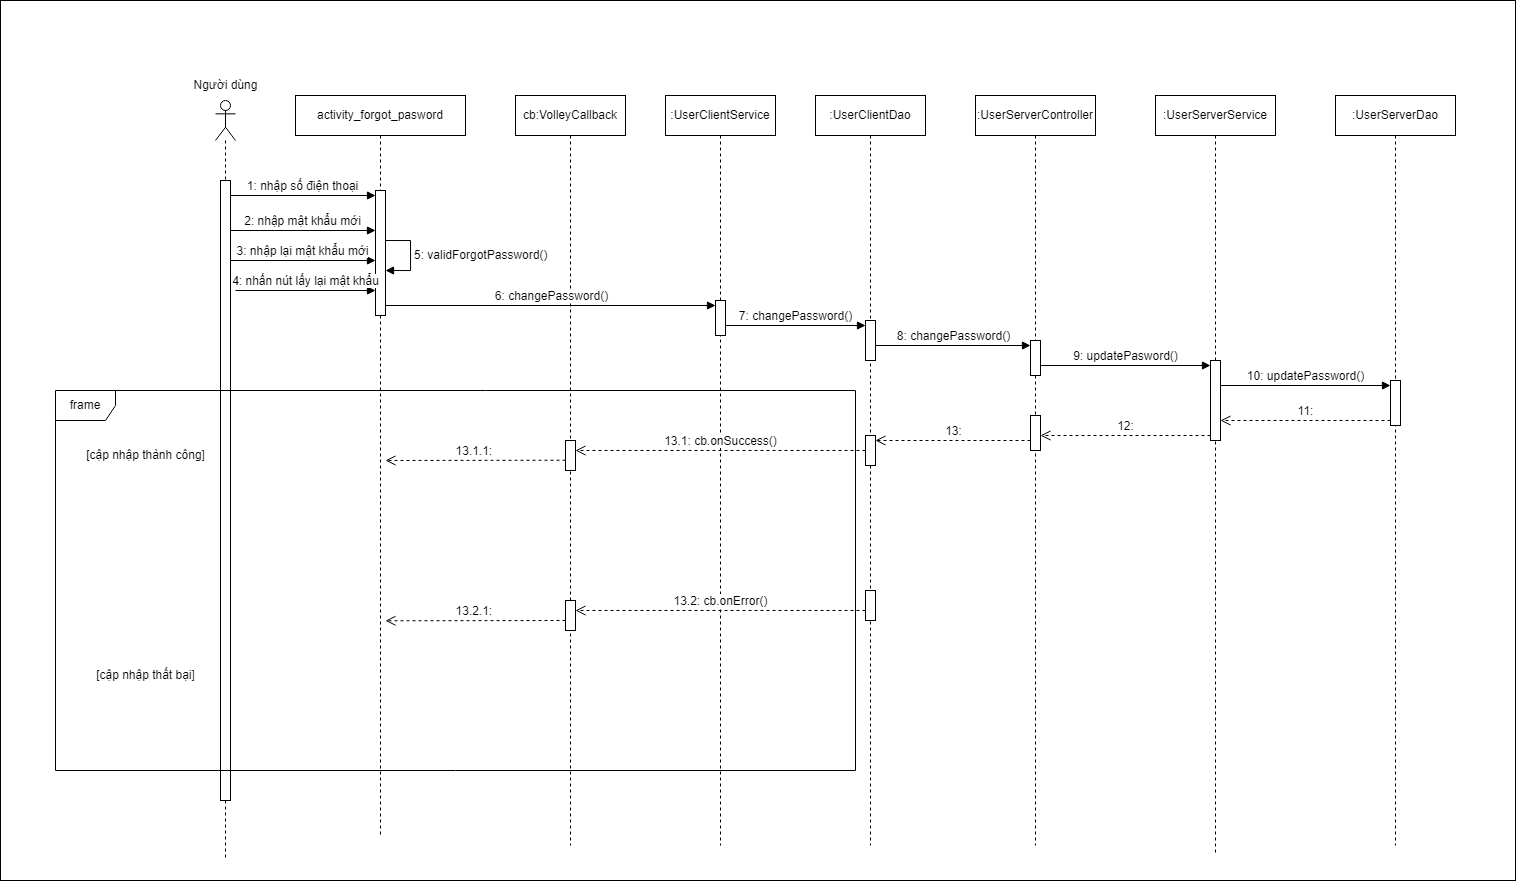

The diagram above was exported from draw.io. Its source (the exported page's mxGraphModel, read from the mxfile embedded in the PNG):
<mxGraphModel dx="2700" dy="497" grid="1" gridSize="10" guides="1" tooltips="1" connect="1" arrows="1" fold="1" page="1" pageScale="1" pageWidth="850" pageHeight="1100" math="0" shadow="0">
  <root>
    <mxCell id="0" />
    <mxCell id="1" parent="0" />
    <mxCell id="ZLO4HEMYCOltm0frcuG5-1" value="" style="rounded=0;whiteSpace=wrap;html=1;" parent="1" vertex="1">
      <mxGeometry x="-925" y="100" width="1515" height="880" as="geometry" />
    </mxCell>
    <mxCell id="ZLO4HEMYCOltm0frcuG5-2" value="" style="shape=umlLifeline;perimeter=lifelinePerimeter;whiteSpace=wrap;html=1;container=1;dropTarget=0;collapsible=0;recursiveResize=0;outlineConnect=0;portConstraint=eastwest;newEdgeStyle={&quot;curved&quot;:0,&quot;rounded&quot;:0};participant=umlActor;" parent="1" vertex="1">
      <mxGeometry x="-710" y="200" width="20" height="760" as="geometry" />
    </mxCell>
    <mxCell id="ZLO4HEMYCOltm0frcuG5-4" value="" style="html=1;points=[[0,0,0,0,5],[0,1,0,0,-5],[1,0,0,0,5],[1,1,0,0,-5]];perimeter=orthogonalPerimeter;outlineConnect=0;targetShapes=umlLifeline;portConstraint=eastwest;newEdgeStyle={&quot;curved&quot;:0,&quot;rounded&quot;:0};" parent="ZLO4HEMYCOltm0frcuG5-2" vertex="1">
      <mxGeometry x="5" y="80" width="10" height="620" as="geometry" />
    </mxCell>
    <mxCell id="ZLO4HEMYCOltm0frcuG5-3" value="Người dùng" style="text;html=1;align=center;verticalAlign=middle;resizable=0;points=[];autosize=1;strokeColor=none;fillColor=none;" parent="1" vertex="1">
      <mxGeometry x="-745" y="170" width="90" height="30" as="geometry" />
    </mxCell>
    <mxCell id="ZLO4HEMYCOltm0frcuG5-5" value="activity_forgot_pasword" style="shape=umlLifeline;perimeter=lifelinePerimeter;whiteSpace=wrap;html=1;container=1;dropTarget=0;collapsible=0;recursiveResize=0;outlineConnect=0;portConstraint=eastwest;newEdgeStyle={&quot;curved&quot;:0,&quot;rounded&quot;:0};" parent="1" vertex="1">
      <mxGeometry x="-630" y="195" width="170" height="740" as="geometry" />
    </mxCell>
    <mxCell id="ZLO4HEMYCOltm0frcuG5-16" value="" style="html=1;points=[[0,0,0,0,5],[0,1,0,0,-5],[1,0,0,0,5],[1,1,0,0,-5]];perimeter=orthogonalPerimeter;outlineConnect=0;targetShapes=umlLifeline;portConstraint=eastwest;newEdgeStyle={&quot;curved&quot;:0,&quot;rounded&quot;:0};" parent="ZLO4HEMYCOltm0frcuG5-5" vertex="1">
      <mxGeometry x="80" y="95" width="10" height="125" as="geometry" />
    </mxCell>
    <mxCell id="ZLO4HEMYCOltm0frcuG5-22" value="5: validForgotPassword()" style="html=1;align=left;spacingLeft=2;endArrow=block;rounded=0;edgeStyle=orthogonalEdgeStyle;curved=0;rounded=0;" parent="ZLO4HEMYCOltm0frcuG5-5" edge="1">
      <mxGeometry x="-0.0005" relative="1" as="geometry">
        <mxPoint x="90" y="145" as="sourcePoint" />
        <Array as="points">
          <mxPoint x="115" y="175" />
        </Array>
        <mxPoint x="90" y="175.02127659574467" as="targetPoint" />
        <mxPoint as="offset" />
      </mxGeometry>
    </mxCell>
    <mxCell id="ZLO4HEMYCOltm0frcuG5-6" value=":UserClientService" style="shape=umlLifeline;perimeter=lifelinePerimeter;whiteSpace=wrap;html=1;container=1;dropTarget=0;collapsible=0;recursiveResize=0;outlineConnect=0;portConstraint=eastwest;newEdgeStyle={&quot;curved&quot;:0,&quot;rounded&quot;:0};" parent="1" vertex="1">
      <mxGeometry x="-260" y="195" width="110" height="750" as="geometry" />
    </mxCell>
    <mxCell id="ZLO4HEMYCOltm0frcuG5-24" value="" style="html=1;points=[[0,0,0,0,5],[0,1,0,0,-5],[1,0,0,0,5],[1,1,0,0,-5]];perimeter=orthogonalPerimeter;outlineConnect=0;targetShapes=umlLifeline;portConstraint=eastwest;newEdgeStyle={&quot;curved&quot;:0,&quot;rounded&quot;:0};" parent="ZLO4HEMYCOltm0frcuG5-6" vertex="1">
      <mxGeometry x="50" y="205" width="10" height="35" as="geometry" />
    </mxCell>
    <mxCell id="ZLO4HEMYCOltm0frcuG5-8" value=":UserClientDao" style="shape=umlLifeline;perimeter=lifelinePerimeter;whiteSpace=wrap;html=1;container=1;dropTarget=0;collapsible=0;recursiveResize=0;outlineConnect=0;portConstraint=eastwest;newEdgeStyle={&quot;curved&quot;:0,&quot;rounded&quot;:0};" parent="1" vertex="1">
      <mxGeometry x="-110" y="195" width="110" height="750" as="geometry" />
    </mxCell>
    <mxCell id="ZLO4HEMYCOltm0frcuG5-42" value="" style="html=1;points=[[0,0,0,0,5],[0,1,0,0,-5],[1,0,0,0,5],[1,1,0,0,-5]];perimeter=orthogonalPerimeter;outlineConnect=0;targetShapes=umlLifeline;portConstraint=eastwest;newEdgeStyle={&quot;curved&quot;:0,&quot;rounded&quot;:0};" parent="ZLO4HEMYCOltm0frcuG5-8" vertex="1">
      <mxGeometry x="50" y="340" width="10" height="30" as="geometry" />
    </mxCell>
    <mxCell id="ZLO4HEMYCOltm0frcuG5-52" value="" style="html=1;points=[[0,0,0,0,5],[0,1,0,0,-5],[1,0,0,0,5],[1,1,0,0,-5]];perimeter=orthogonalPerimeter;outlineConnect=0;targetShapes=umlLifeline;portConstraint=eastwest;newEdgeStyle={&quot;curved&quot;:0,&quot;rounded&quot;:0};" parent="ZLO4HEMYCOltm0frcuG5-8" vertex="1">
      <mxGeometry x="50" y="495" width="10" height="30" as="geometry" />
    </mxCell>
    <mxCell id="ZLO4HEMYCOltm0frcuG5-9" value=":UserServerController" style="shape=umlLifeline;perimeter=lifelinePerimeter;whiteSpace=wrap;html=1;container=1;dropTarget=0;collapsible=0;recursiveResize=0;outlineConnect=0;portConstraint=eastwest;newEdgeStyle={&quot;curved&quot;:0,&quot;rounded&quot;:0};size=40;" parent="1" vertex="1">
      <mxGeometry x="50" y="195" width="120" height="750" as="geometry" />
    </mxCell>
    <mxCell id="ZLO4HEMYCOltm0frcuG5-30" value="" style="html=1;points=[[0,0,0,0,5],[0,1,0,0,-5],[1,0,0,0,5],[1,1,0,0,-5]];perimeter=orthogonalPerimeter;outlineConnect=0;targetShapes=umlLifeline;portConstraint=eastwest;newEdgeStyle={&quot;curved&quot;:0,&quot;rounded&quot;:0};" parent="ZLO4HEMYCOltm0frcuG5-9" vertex="1">
      <mxGeometry x="55" y="245" width="10" height="35" as="geometry" />
    </mxCell>
    <mxCell id="ZLO4HEMYCOltm0frcuG5-41" value="" style="html=1;points=[[0,0,0,0,5],[0,1,0,0,-5],[1,0,0,0,5],[1,1,0,0,-5]];perimeter=orthogonalPerimeter;outlineConnect=0;targetShapes=umlLifeline;portConstraint=eastwest;newEdgeStyle={&quot;curved&quot;:0,&quot;rounded&quot;:0};" parent="ZLO4HEMYCOltm0frcuG5-9" vertex="1">
      <mxGeometry x="55" y="320" width="10" height="35" as="geometry" />
    </mxCell>
    <mxCell id="ZLO4HEMYCOltm0frcuG5-10" value=":UserServerService" style="shape=umlLifeline;perimeter=lifelinePerimeter;whiteSpace=wrap;html=1;container=1;dropTarget=0;collapsible=0;recursiveResize=0;outlineConnect=0;portConstraint=eastwest;newEdgeStyle={&quot;curved&quot;:0,&quot;rounded&quot;:0};" parent="1" vertex="1">
      <mxGeometry x="230" y="195" width="120" height="760" as="geometry" />
    </mxCell>
    <mxCell id="ZLO4HEMYCOltm0frcuG5-11" value=":UserServerDao" style="shape=umlLifeline;perimeter=lifelinePerimeter;whiteSpace=wrap;html=1;container=1;dropTarget=0;collapsible=0;recursiveResize=0;outlineConnect=0;portConstraint=eastwest;newEdgeStyle={&quot;curved&quot;:0,&quot;rounded&quot;:0};" parent="1" vertex="1">
      <mxGeometry x="410" y="195" width="120" height="750" as="geometry" />
    </mxCell>
    <mxCell id="ZLO4HEMYCOltm0frcuG5-37" value="" style="html=1;points=[[0,0,0,0,5],[0,1,0,0,-5],[1,0,0,0,5],[1,1,0,0,-5]];perimeter=orthogonalPerimeter;outlineConnect=0;targetShapes=umlLifeline;portConstraint=eastwest;newEdgeStyle={&quot;curved&quot;:0,&quot;rounded&quot;:0};" parent="ZLO4HEMYCOltm0frcuG5-11" vertex="1">
      <mxGeometry x="55" y="285" width="10" height="45" as="geometry" />
    </mxCell>
    <mxCell id="ZLO4HEMYCOltm0frcuG5-12" value="cb:VolleyCallback" style="shape=umlLifeline;perimeter=lifelinePerimeter;whiteSpace=wrap;html=1;container=1;dropTarget=0;collapsible=0;recursiveResize=0;outlineConnect=0;portConstraint=eastwest;newEdgeStyle={&quot;curved&quot;:0,&quot;rounded&quot;:0};" parent="1" vertex="1">
      <mxGeometry x="-410" y="195" width="110" height="750" as="geometry" />
    </mxCell>
    <mxCell id="ZLO4HEMYCOltm0frcuG5-17" value="1: nhập số điện thoại" style="html=1;verticalAlign=bottom;endArrow=block;curved=0;rounded=0;entryX=0;entryY=0;entryDx=0;entryDy=5;" parent="1" source="ZLO4HEMYCOltm0frcuG5-4" target="ZLO4HEMYCOltm0frcuG5-16" edge="1">
      <mxGeometry x="-0.0008" relative="1" as="geometry">
        <mxPoint x="-690" y="295" as="sourcePoint" />
        <mxPoint as="offset" />
      </mxGeometry>
    </mxCell>
    <mxCell id="ZLO4HEMYCOltm0frcuG5-19" value="2: nhập mật khẩu mới" style="html=1;verticalAlign=bottom;endArrow=block;curved=0;rounded=0;" parent="1" edge="1">
      <mxGeometry x="-0.0008" relative="1" as="geometry">
        <mxPoint x="-695" y="330" as="sourcePoint" />
        <mxPoint x="-550" y="330" as="targetPoint" />
        <mxPoint as="offset" />
      </mxGeometry>
    </mxCell>
    <mxCell id="ZLO4HEMYCOltm0frcuG5-20" value="3: nhập lại mật khẩu mới" style="html=1;verticalAlign=bottom;endArrow=block;curved=0;rounded=0;" parent="1" edge="1">
      <mxGeometry x="-0.0014" relative="1" as="geometry">
        <mxPoint x="-695" y="360" as="sourcePoint" />
        <mxPoint x="-550" y="360" as="targetPoint" />
        <mxPoint as="offset" />
      </mxGeometry>
    </mxCell>
    <mxCell id="ZLO4HEMYCOltm0frcuG5-23" value="4: nhấn nút lấy lại mật khẩu" style="html=1;verticalAlign=bottom;endArrow=block;curved=0;rounded=0;" parent="1" edge="1">
      <mxGeometry x="-0.0008" relative="1" as="geometry">
        <mxPoint x="-690" y="390" as="sourcePoint" />
        <mxPoint x="-550" y="390" as="targetPoint" />
        <mxPoint as="offset" />
      </mxGeometry>
    </mxCell>
    <mxCell id="ZLO4HEMYCOltm0frcuG5-25" value="6: changePassword()" style="html=1;verticalAlign=bottom;endArrow=block;curved=0;rounded=0;entryX=0;entryY=0;entryDx=0;entryDy=5;" parent="1" target="ZLO4HEMYCOltm0frcuG5-24" edge="1">
      <mxGeometry x="0.0027" relative="1" as="geometry">
        <mxPoint x="-540" y="405" as="sourcePoint" />
        <mxPoint as="offset" />
      </mxGeometry>
    </mxCell>
    <mxCell id="ZLO4HEMYCOltm0frcuG5-27" value="" style="html=1;points=[[0,0,0,0,5],[0,1,0,0,-5],[1,0,0,0,5],[1,1,0,0,-5]];perimeter=orthogonalPerimeter;outlineConnect=0;targetShapes=umlLifeline;portConstraint=eastwest;newEdgeStyle={&quot;curved&quot;:0,&quot;rounded&quot;:0};" parent="1" vertex="1">
      <mxGeometry x="-60" y="420" width="10" height="40" as="geometry" />
    </mxCell>
    <mxCell id="ZLO4HEMYCOltm0frcuG5-28" value="7: changePassword()" style="html=1;verticalAlign=bottom;endArrow=block;curved=0;rounded=0;entryX=0;entryY=0;entryDx=0;entryDy=5;" parent="1" target="ZLO4HEMYCOltm0frcuG5-27" edge="1">
      <mxGeometry relative="1" as="geometry">
        <mxPoint x="-200" y="425" as="sourcePoint" />
      </mxGeometry>
    </mxCell>
    <mxCell id="ZLO4HEMYCOltm0frcuG5-31" value="8: changePassword()" style="html=1;verticalAlign=bottom;endArrow=block;curved=0;rounded=0;entryX=0;entryY=0;entryDx=0;entryDy=5;" parent="1" target="ZLO4HEMYCOltm0frcuG5-30" edge="1">
      <mxGeometry x="0.0046" relative="1" as="geometry">
        <mxPoint x="-50" y="445" as="sourcePoint" />
        <mxPoint as="offset" />
      </mxGeometry>
    </mxCell>
    <mxCell id="ZLO4HEMYCOltm0frcuG5-33" value="" style="html=1;points=[[0,0,0,0,5],[0,1,0,0,-5],[1,0,0,0,5],[1,1,0,0,-5]];perimeter=orthogonalPerimeter;outlineConnect=0;targetShapes=umlLifeline;portConstraint=eastwest;newEdgeStyle={&quot;curved&quot;:0,&quot;rounded&quot;:0};" parent="1" vertex="1">
      <mxGeometry x="285" y="460" width="10" height="80" as="geometry" />
    </mxCell>
    <mxCell id="ZLO4HEMYCOltm0frcuG5-34" value="9: updatePasword()" style="html=1;verticalAlign=bottom;endArrow=block;curved=0;rounded=0;entryX=0;entryY=0;entryDx=0;entryDy=5;" parent="1" source="ZLO4HEMYCOltm0frcuG5-30" target="ZLO4HEMYCOltm0frcuG5-33" edge="1">
      <mxGeometry relative="1" as="geometry">
        <mxPoint x="120" y="465" as="sourcePoint" />
      </mxGeometry>
    </mxCell>
    <mxCell id="ZLO4HEMYCOltm0frcuG5-35" value="12:" style="html=1;verticalAlign=bottom;endArrow=open;dashed=1;endSize=8;curved=0;rounded=0;exitX=0;exitY=1;exitDx=0;exitDy=-5;" parent="1" source="ZLO4HEMYCOltm0frcuG5-33" target="ZLO4HEMYCOltm0frcuG5-41" edge="1">
      <mxGeometry relative="1" as="geometry">
        <mxPoint x="120" y="535" as="targetPoint" />
      </mxGeometry>
    </mxCell>
    <mxCell id="ZLO4HEMYCOltm0frcuG5-38" value="10: updatePassword()" style="html=1;verticalAlign=bottom;endArrow=block;curved=0;rounded=0;entryX=0;entryY=0;entryDx=0;entryDy=5;" parent="1" target="ZLO4HEMYCOltm0frcuG5-37" edge="1">
      <mxGeometry x="0.0022" relative="1" as="geometry">
        <mxPoint x="295" y="485" as="sourcePoint" />
        <mxPoint as="offset" />
      </mxGeometry>
    </mxCell>
    <mxCell id="ZLO4HEMYCOltm0frcuG5-39" value="11:" style="html=1;verticalAlign=bottom;endArrow=open;dashed=1;endSize=8;curved=0;rounded=0;exitX=0;exitY=1;exitDx=0;exitDy=-5;" parent="1" edge="1">
      <mxGeometry relative="1" as="geometry">
        <mxPoint x="295" y="520" as="targetPoint" />
        <mxPoint x="465" y="520" as="sourcePoint" />
      </mxGeometry>
    </mxCell>
    <mxCell id="ZLO4HEMYCOltm0frcuG5-43" value="13:" style="html=1;verticalAlign=bottom;endArrow=open;dashed=1;endSize=8;curved=0;rounded=0;" parent="1" edge="1">
      <mxGeometry relative="1" as="geometry">
        <mxPoint x="-50" y="540" as="targetPoint" />
        <mxPoint x="105" y="540" as="sourcePoint" />
      </mxGeometry>
    </mxCell>
    <mxCell id="ZLO4HEMYCOltm0frcuG5-45" value="13.1: cb.onSuccess()" style="html=1;verticalAlign=bottom;endArrow=open;dashed=1;endSize=8;curved=0;rounded=0;" parent="1" target="ZLO4HEMYCOltm0frcuG5-46" edge="1">
      <mxGeometry relative="1" as="geometry">
        <mxPoint x="-270" y="550" as="targetPoint" />
        <mxPoint x="-60" y="550.0000000000001" as="sourcePoint" />
        <mxPoint as="offset" />
      </mxGeometry>
    </mxCell>
    <mxCell id="ZLO4HEMYCOltm0frcuG5-46" value="" style="html=1;points=[[0,0,0,0,5],[0,1,0,0,-5],[1,0,0,0,5],[1,1,0,0,-5]];perimeter=orthogonalPerimeter;outlineConnect=0;targetShapes=umlLifeline;portConstraint=eastwest;newEdgeStyle={&quot;curved&quot;:0,&quot;rounded&quot;:0};" parent="1" vertex="1">
      <mxGeometry x="-360" y="540" width="10" height="30" as="geometry" />
    </mxCell>
    <mxCell id="ZLO4HEMYCOltm0frcuG5-47" value="13.1.1:&amp;nbsp;" style="html=1;verticalAlign=bottom;endArrow=open;dashed=1;endSize=8;curved=0;rounded=0;entryX=1;entryY=1;entryDx=0;entryDy=-5;entryPerimeter=0;" parent="1" edge="1">
      <mxGeometry relative="1" as="geometry">
        <mxPoint x="-540" y="560" as="targetPoint" />
        <mxPoint x="-360" y="559.71" as="sourcePoint" />
        <mxPoint as="offset" />
      </mxGeometry>
    </mxCell>
    <mxCell id="ZLO4HEMYCOltm0frcuG5-49" value="frame" style="shape=umlFrame;whiteSpace=wrap;html=1;pointerEvents=0;" parent="1" vertex="1">
      <mxGeometry x="-870" y="490" width="800" height="380" as="geometry" />
    </mxCell>
    <mxCell id="ZLO4HEMYCOltm0frcuG5-50" value="[cập nhập thành công]" style="text;html=1;align=center;verticalAlign=middle;resizable=0;points=[];autosize=1;strokeColor=none;fillColor=none;" parent="1" vertex="1">
      <mxGeometry x="-850" y="540" width="140" height="30" as="geometry" />
    </mxCell>
    <mxCell id="ZLO4HEMYCOltm0frcuG5-51" value="[cập nhập thất bại]" style="text;html=1;align=center;verticalAlign=middle;resizable=0;points=[];autosize=1;strokeColor=none;fillColor=none;" parent="1" vertex="1">
      <mxGeometry x="-840" y="760" width="120" height="30" as="geometry" />
    </mxCell>
    <mxCell id="ZLO4HEMYCOltm0frcuG5-53" value="13.2: cb.onError()" style="html=1;verticalAlign=bottom;endArrow=open;dashed=1;endSize=8;curved=0;rounded=0;" parent="1" edge="1">
      <mxGeometry relative="1" as="geometry">
        <mxPoint x="-350" y="710" as="targetPoint" />
        <mxPoint x="-60" y="710.0000000000001" as="sourcePoint" />
        <mxPoint as="offset" />
      </mxGeometry>
    </mxCell>
    <mxCell id="ZLO4HEMYCOltm0frcuG5-54" value="" style="html=1;points=[[0,0,0,0,5],[0,1,0,0,-5],[1,0,0,0,5],[1,1,0,0,-5]];perimeter=orthogonalPerimeter;outlineConnect=0;targetShapes=umlLifeline;portConstraint=eastwest;newEdgeStyle={&quot;curved&quot;:0,&quot;rounded&quot;:0};" parent="1" vertex="1">
      <mxGeometry x="-360" y="700" width="10" height="30" as="geometry" />
    </mxCell>
    <mxCell id="ZLO4HEMYCOltm0frcuG5-55" value="13.2.1:&amp;nbsp;" style="html=1;verticalAlign=bottom;endArrow=open;dashed=1;endSize=8;curved=0;rounded=0;entryX=1;entryY=1;entryDx=0;entryDy=-5;entryPerimeter=0;" parent="1" edge="1">
      <mxGeometry relative="1" as="geometry">
        <mxPoint x="-540" y="720.29" as="targetPoint" />
        <mxPoint x="-360" y="720" as="sourcePoint" />
        <mxPoint as="offset" />
      </mxGeometry>
    </mxCell>
  </root>
</mxGraphModel>